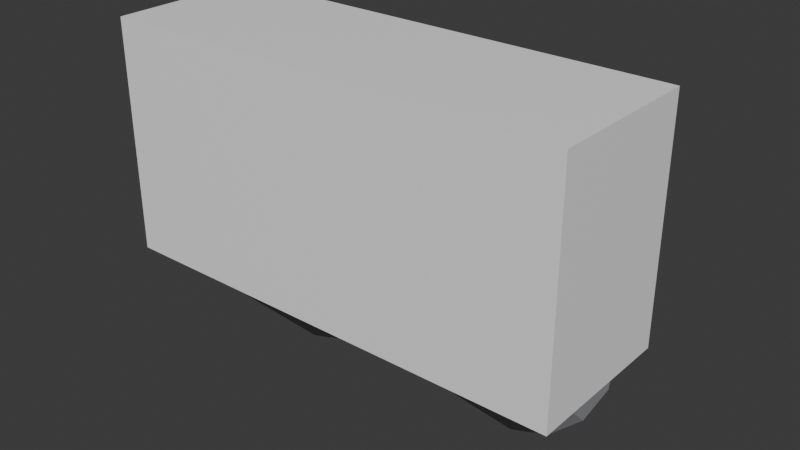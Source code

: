 # Source: ILU_Emergencia_v01.blend  (saved by Blender 4.2.66; exported with 4.5.12 LTS)
import bpy
from mathutils import Matrix  # noqa: F401  (used for matrix-valued properties, if any)

bpy.ops.wm.read_factory_settings(use_empty=True)
scene = bpy.context.scene
scene.name = 'Scene'

# ---- collections
col_collection = bpy.data.collections.new('Collection'); scene.collection.children.link(col_collection)

# ---- materials (node trees are filled in below, after node groups)
mat_polyroom_pbr = bpy.data.materials.new('Polyroom_PBR')

# ---- material node trees
mat_polyroom_pbr.use_nodes = True; mat_polyroom_pbr.node_tree.nodes.clear()
_N = mat_polyroom_pbr.node_tree.nodes; _L = mat_polyroom_pbr.node_tree.links
n0 = _N.new('ShaderNodeOutputMaterial'); n0.name = 'Material Output'; n0.location = (300, 0)
n1 = _N.new('ShaderNodeBsdfPrincipled'); n1.name = 'Principled BSDF'; n1.location = (0, 0)
n2 = _N.new('ShaderNodeVertexColor'); n2.name = 'Color Attribute'; n2.location = (-300, 0)
n2.layer_name = 'Color'
_L.new(n2.outputs[0], n1.inputs[0])
_L.new(n1.outputs[0], n0.inputs[0])
n0.is_active_output = True

# ---- world
world_world = bpy.data.worlds.new('World'); scene.world = world_world
world_world.use_nodes = True; world_world.node_tree.nodes.clear()
_N = world_world.node_tree.nodes; _L = world_world.node_tree.links
n0 = _N.new('ShaderNodeOutputWorld'); n0.name = 'World Output'; n0.location = (300, 300)
n1 = _N.new('ShaderNodeBackground'); n1.name = 'Background'; n1.location = (10, 300)
n1.inputs[0].default_value = (0.05088, 0.05088, 0.05088, 1.0)
_L.new(n1.outputs[0], n0.inputs[0])
n0.is_active_output = True
world_world.color = (0.05088, 0.05088, 0.05088)
world_world.sun_shadow_jitter_overblur = 0.0

# ---- meshes
me_ilu_emergencia_v01_mesh = bpy.data.meshes.new('ILU_Emergencia_v01_Mesh')
me_ilu_emergencia_v01_mesh.from_pydata([(-0.15, -0.05, 0.0751), (-0.15, -0.05, 0.2251), (-0.15, 0.05, 0.0751), (-0.15, 0.05, 0.2251), (0.15, -0.05, 0.0751), (0.15, -0.05, 0.2251), (0.15, 0.05, 0.0751), (0.15, 0.05, 0.2251), (-0.08, 0.0901, 0.06364), (-0.08, 0.03354, 0.1202), (-0.0575, 0.08584, 0.05938), (-0.0575, 0.02927, 0.1159), (-0.04103, 0.07419, 0.04773), (-0.04103, 0.01763, 0.1043), (-0.035, 0.05828, 0.03182), (-0.035, 0.001716, 0.08839), (-0.04103, 0.04237, 0.01591), (-0.04103, -0.01419, 0.07248), (-0.0575, 0.03073, 0.004263), (-0.0575, -0.02584, 0.06083), (-0.08, 0.02646, 0.0), (-0.08, -0.0301, 0.05657), (-0.1025, 0.03073, 0.004263), (-0.1025, -0.02584, 0.06083), (-0.119, 0.04237, 0.01591), (-0.119, -0.01419, 0.07248), (-0.125, 0.05828, 0.03182), (-0.125, 0.001716, 0.08839), (-0.119, 0.07419, 0.04773), (-0.119, 0.01763, 0.1043), (-0.1025, 0.08584, 0.05938), (-0.1025, 0.02927, 0.1159), (0.08, 0.0901, 0.06364), (0.08, 0.03354, 0.1202), (0.1025, 0.08584, 0.05938), (0.1025, 0.02927, 0.1159), (0.119, 0.07419, 0.04773), (0.119, 0.01763, 0.1043), (0.125, 0.05828, 0.03182), (0.125, 0.001716, 0.08839), (0.119, 0.04237, 0.01591), (0.119, -0.01419, 0.07248), (0.1025, 0.03073, 0.004263), (0.1025, -0.02584, 0.06083), (0.08, 0.02646, 0.0), (0.08, -0.0301, 0.05657), (0.0575, 0.03073, 0.004263), (0.0575, -0.02584, 0.06083), (0.04103, 0.04237, 0.01591), (0.04103, -0.01419, 0.07248), (0.035, 0.05828, 0.03182), (0.035, 0.001716, 0.08839), (0.04103, 0.07419, 0.04773), (0.04103, 0.01763, 0.1043), (0.0575, 0.08584, 0.05938), (0.0575, 0.02927, 0.1159), (-0.06753, 0.07247, 0.05437), (-0.05983, 0.08017, 0.03937), (-0.05983, 0.08017, 0.02083), (-0.06753, 0.07247, 0.005834), (-0.06237, 0.06, 0.05437), (-0.05147, 0.06, 0.03937), (-0.05147, 0.06, 0.02083), (-0.06237, 0.06, 0.005834), (-0.06753, 0.04753, 0.05437), (-0.05983, 0.03983, 0.03937), (-0.05983, 0.03983, 0.02083), (-0.06753, 0.04753, 0.005834), (-0.08, 0.04237, 0.05437), (-0.08, 0.03147, 0.03937), (-0.08, 0.03147, 0.02083), (-0.08, 0.04237, 0.005834), (-0.09247, 0.04753, 0.05437), (-0.1002, 0.03983, 0.03937), (-0.1002, 0.03983, 0.02083), (-0.09247, 0.04753, 0.005834), (-0.08, 0.06, 0.0001041), (-0.08, 0.06, 0.0601), (-0.09763, 0.06, 0.05437), (-0.1085, 0.06, 0.03937), (-0.1085, 0.06, 0.02083), (-0.09763, 0.06, 0.005834), (-0.09247, 0.07247, 0.05437), (-0.1002, 0.08017, 0.03937), (-0.1002, 0.08017, 0.02083), (-0.09247, 0.07247, 0.005834), (-0.08, 0.07763, 0.05437), (-0.08, 0.08853, 0.03937), (-0.08, 0.08853, 0.02083), (-0.08, 0.07763, 0.005834), (0.09247, 0.07247, 0.05437), (0.1002, 0.08017, 0.03937), (0.1002, 0.08017, 0.02083), (0.09247, 0.07247, 0.005834), (0.09763, 0.06, 0.05437), (0.1085, 0.06, 0.03937), (0.1085, 0.06, 0.02083), (0.09763, 0.06, 0.005834), (0.09247, 0.04753, 0.05437), (0.1002, 0.03983, 0.03937), (0.1002, 0.03983, 0.02083), (0.09247, 0.04753, 0.005834), (0.08, 0.04237, 0.05437), (0.08, 0.03147, 0.03937), (0.08, 0.03147, 0.02083), (0.08, 0.04237, 0.005834), (0.06753, 0.04753, 0.05437), (0.05983, 0.03983, 0.03937), (0.05983, 0.03983, 0.02083), (0.06753, 0.04753, 0.005834), (0.08, 0.06, 0.0001041), (0.08, 0.06, 0.0601), (0.06237, 0.06, 0.05437), (0.05147, 0.06, 0.03937), (0.05147, 0.06, 0.02083), (0.06237, 0.06, 0.005834), (0.06753, 0.07247, 0.05437), (0.05983, 0.08017, 0.03937), (0.05983, 0.08017, 0.02083), (0.06753, 0.07247, 0.005834), (0.08, 0.07763, 0.05437), (0.08, 0.08853, 0.03937), (0.08, 0.08853, 0.02083), (0.08, 0.07763, 0.005834), (-0.02, 0.0425, 0.1501), (-0.02, 0.0425, 0.1701), (-0.02, 0.0575, 0.1501), (-0.02, 0.0575, 0.1701), (0.02, 0.0425, 0.1501), (0.02, 0.0425, 0.1701), (0.02, 0.0575, 0.1501), (0.02, 0.0575, 0.1701)], [], [(0, 1, 3, 2), (2, 3, 7, 6), (6, 7, 5, 4), (4, 5, 1, 0), (2, 6, 4, 0), (7, 3, 1, 5), (8, 9, 11, 10), (10, 11, 13, 12), (12, 13, 15, 14), (14, 15, 17, 16), (16, 17, 19, 18), (18, 19, 21, 20), (20, 21, 23, 22), (22, 23, 25, 24), (24, 25, 27, 26), (26, 27, 29, 28), (11, 9, 31, 29, 27, 25, 23, 21, 19, 17, 15, 13), (28, 29, 31, 30), (30, 31, 9, 8), (8, 10, 12, 14, 16, 18, 20, 22, 24, 26, 28, 30), (32, 33, 35, 34), (34, 35, 37, 36), (36, 37, 39, 38), (38, 39, 41, 40), (40, 41, 43, 42), (42, 43, 45, 44), (44, 45, 47, 46), (46, 47, 49, 48), (48, 49, 51, 50), (50, 51, 53, 52), (35, 33, 55, 53, 51, 49, 47, 45, 43, 41, 39, 37), (52, 53, 55, 54), (54, 55, 33, 32), (32, 34, 36, 38, 40, 42, 44, 46, 48, 50, 52, 54), (89, 88, 58, 59), (87, 86, 56, 57), (76, 89, 59), (88, 87, 57, 58), (86, 77, 56), (76, 59, 63), (58, 57, 61, 62), (56, 77, 60), (59, 58, 62, 63), (57, 56, 60, 61), (76, 63, 67), (62, 61, 65, 66), (60, 77, 64), (63, 62, 66, 67), (61, 60, 64, 65), (76, 67, 71), (66, 65, 69, 70), (64, 77, 68), (67, 66, 70, 71), (65, 64, 68, 69), (76, 71, 75), (70, 69, 73, 74), (68, 77, 72), (71, 70, 74, 75), (69, 68, 72, 73), (76, 75, 81), (74, 73, 79, 80), (72, 77, 78), (75, 74, 80, 81), (73, 72, 78, 79), (76, 81, 85), (80, 79, 83, 84), (78, 77, 82), (81, 80, 84, 85), (79, 78, 82, 83), (76, 85, 89), (84, 83, 87, 88), (82, 77, 86), (85, 84, 88, 89), (83, 82, 86, 87), (110, 123, 93), (122, 121, 91, 92), (120, 111, 90), (123, 122, 92, 93), (121, 120, 90, 91), (93, 92, 96, 97), (91, 90, 94, 95), (110, 93, 97), (92, 91, 95, 96), (90, 111, 94), (97, 96, 100, 101), (95, 94, 98, 99), (110, 97, 101), (96, 95, 99, 100), (94, 111, 98), (101, 100, 104, 105), (99, 98, 102, 103), (110, 101, 105), (100, 99, 103, 104), (98, 111, 102), (105, 104, 108, 109), (103, 102, 106, 107), (110, 105, 109), (104, 103, 107, 108), (102, 111, 106), (109, 108, 114, 115), (107, 106, 112, 113), (110, 109, 115), (108, 107, 113, 114), (106, 111, 112), (115, 114, 118, 119), (113, 112, 116, 117), (110, 115, 119), (114, 113, 117, 118), (112, 111, 116), (119, 118, 122, 123), (117, 116, 120, 121), (110, 119, 123), (118, 117, 121, 122), (116, 111, 120), (124, 125, 127, 126), (126, 127, 131, 130), (130, 131, 129, 128), (128, 129, 125, 124), (126, 130, 128, 124), (131, 127, 125, 129)])
_uv = me_ilu_emergencia_v01_mesh.uv_layers.new(name='UVMap')
_uv.uv.foreach_set('vector', [0.008354, 0.7883, 0.008354, 0.5339, 0.178, 0.5339, 0.178, 0.7883, 0.2628, 0.5172, 0.008354, 0.5172, 0.008354, 0.008354, 0.2628, 0.008354, 0.1947, 0.7883, 0.1947, 0.5339, 0.3643, 0.5339, 0.3643, 0.7883, 0.5339, 0.5172, 0.2795, 0.5172, 0.2795, 0.008354, 0.5339, 0.008354, 0.7202, 0.008354, 0.7202, 0.5172, 0.5506, 0.5172, 0.5506, 0.008354, 0.9065, 0.008354, 0.9065, 0.5172, 0.7369, 0.5172, 0.7369, 0.008354, 0.8658, 0.6696, 0.8658, 0.5736, 0.904, 0.5664, 0.904, 0.6623, 0.5299, 0.6696, 0.5299, 0.5339, 0.5578, 0.5339, 0.5578, 0.6696, 0.5578, 0.6696, 0.5578, 0.5339, 0.596, 0.5339, 0.596, 0.6696, 0.596, 0.6696, 0.596, 0.5339, 0.6341, 0.5339, 0.6341, 0.6696, 0.6341, 0.6696, 0.6341, 0.5339, 0.6621, 0.5339, 0.6621, 0.6696, 0.1311, 0.9082, 0.1311, 0.8122, 0.1693, 0.805, 0.1693, 0.9009, 0.1693, 0.9009, 0.1693, 0.805, 0.2074, 0.8122, 0.2074, 0.9082, 0.6788, 0.6696, 0.6788, 0.5339, 0.7067, 0.5339, 0.7067, 0.6696, 0.7067, 0.6696, 0.7067, 0.5339, 0.7449, 0.5339, 0.7449, 0.6696, 0.7449, 0.6696, 0.7449, 0.5339, 0.783, 0.5339, 0.783, 0.6696, 0.7754, 0.7901, 0.7754, 0.7512, 0.7896, 0.7151, 0.8142, 0.6913, 0.8426, 0.6863, 0.8672, 0.7013, 0.8814, 0.7325, 0.8814, 0.7713, 0.8672, 0.8075, 0.8426, 0.8312, 0.8142, 0.8362, 0.7896, 0.8212, 0.783, 0.6696, 0.783, 0.5339, 0.811, 0.5339, 0.811, 0.6696, 0.8277, 0.6623, 0.8277, 0.5664, 0.8658, 0.5736, 0.8658, 0.6696, 0.6359, 0.7512, 0.6359, 0.7901, 0.6217, 0.8212, 0.5971, 0.8362, 0.5687, 0.8312, 0.5441, 0.8075, 0.5299, 0.7713, 0.5299, 0.7325, 0.5441, 0.7013, 0.5687, 0.6863, 0.5971, 0.6913, 0.6217, 0.7151, 0.2623, 0.9082, 0.2623, 0.8122, 0.3005, 0.805, 0.3005, 0.9009, 0.381, 0.6696, 0.381, 0.5339, 0.4089, 0.5339, 0.4089, 0.6696, 0.4089, 0.6696, 0.4089, 0.5339, 0.4471, 0.5339, 0.4471, 0.6696, 0.4471, 0.6696, 0.4471, 0.5339, 0.4852, 0.5339, 0.4852, 0.6696, 0.4852, 0.6696, 0.4852, 0.5339, 0.5132, 0.5339, 0.5132, 0.6696, 0.381, 0.9418, 0.381, 0.8459, 0.4191, 0.8387, 0.4191, 0.9346, 0.4191, 0.9346, 0.4191, 0.8387, 0.4573, 0.8459, 0.4573, 0.9418, 0.381, 0.822, 0.381, 0.6863, 0.4089, 0.6863, 0.4089, 0.822, 0.4089, 0.822, 0.4089, 0.6863, 0.4471, 0.6863, 0.4471, 0.822, 0.4471, 0.822, 0.4471, 0.6863, 0.4852, 0.6863, 0.4852, 0.822, 0.1002, 0.8338, 0.1144, 0.8699, 0.1144, 0.9088, 0.1002, 0.9399, 0.07559, 0.955, 0.04717, 0.9499, 0.02256, 0.9262, 0.008354, 0.89, 0.008354, 0.8512, 0.02256, 0.8201, 0.04717, 0.805, 0.07559, 0.81, 0.4852, 0.822, 0.4852, 0.6863, 0.5132, 0.6863, 0.5132, 0.822, 0.2241, 0.9009, 0.2241, 0.805, 0.2623, 0.8122, 0.2623, 0.9082, 0.6526, 0.7512, 0.6668, 0.7151, 0.6915, 0.6913, 0.7199, 0.6863, 0.7445, 0.7013, 0.7587, 0.7325, 0.7587, 0.7713, 0.7445, 0.8075, 0.7199, 0.8312, 0.6915, 0.8362, 0.6668, 0.8212, 0.6526, 0.7901, 0.9047, 0.9353, 0.9047, 0.9098, 0.9389, 0.9098, 0.9258, 0.9353, 0.9047, 0.8784, 0.9047, 0.853, 0.9258, 0.853, 0.9389, 0.8784, 0.9508, 0.135, 0.9232, 0.1465, 0.9232, 0.1236, 0.9047, 0.9098, 0.9047, 0.8784, 0.9389, 0.8784, 0.9389, 0.9098, 0.9785, 0.2184, 0.9508, 0.207, 0.9785, 0.1955, 0.9508, 0.135, 0.9232, 0.1236, 0.9394, 0.1074, 0.7002, 0.9098, 0.7002, 0.8784, 0.7344, 0.8784, 0.7344, 0.9098, 0.9785, 0.1955, 0.9508, 0.207, 0.9623, 0.1794, 0.7132, 0.9353, 0.7002, 0.9098, 0.7344, 0.9098, 0.7344, 0.9353, 0.7002, 0.8784, 0.7132, 0.853, 0.7344, 0.853, 0.7344, 0.8784, 0.9508, 0.135, 0.9394, 0.1074, 0.9623, 0.1074, 0.7344, 0.9098, 0.7344, 0.8784, 0.7686, 0.8784, 0.7686, 0.9098, 0.9623, 0.1794, 0.9508, 0.207, 0.9394, 0.1794, 0.7344, 0.9353, 0.7344, 0.9098, 0.7686, 0.9098, 0.7555, 0.9353, 0.7344, 0.8784, 0.7344, 0.853, 0.7555, 0.853, 0.7686, 0.8784, 0.9508, 0.135, 0.9623, 0.1074, 0.9785, 0.1236, 0.8982, 0.7432, 0.8982, 0.7117, 0.9324, 0.7117, 0.9324, 0.7432, 0.9394, 0.1794, 0.9508, 0.207, 0.9232, 0.1955, 0.9112, 0.7686, 0.8982, 0.7432, 0.9324, 0.7432, 0.9324, 0.7686, 0.8982, 0.7117, 0.9112, 0.6863, 0.9324, 0.6863, 0.9324, 0.7117, 0.9508, 0.135, 0.9785, 0.1236, 0.9785, 0.1465, 0.9324, 0.7432, 0.9324, 0.7117, 0.9666, 0.7117, 0.9666, 0.7432, 0.9232, 0.1955, 0.9508, 0.207, 0.9232, 0.2184, 0.9324, 0.7686, 0.9324, 0.7432, 0.9666, 0.7432, 0.9535, 0.7686, 0.9324, 0.7117, 0.9324, 0.6863, 0.9535, 0.6863, 0.9666, 0.7117, 0.9508, 0.135, 0.9785, 0.1465, 0.9623, 0.1627, 0.5299, 0.9098, 0.5299, 0.8784, 0.5641, 0.8784, 0.5641, 0.9098, 0.9232, 0.2184, 0.9508, 0.207, 0.9394, 0.2346, 0.543, 0.9353, 0.5299, 0.9098, 0.5641, 0.9098, 0.5641, 0.9353, 0.5299, 0.8784, 0.543, 0.853, 0.5641, 0.853, 0.5641, 0.8784, 0.9508, 0.135, 0.9623, 0.1627, 0.9394, 0.1627, 0.5641, 0.9098, 0.5641, 0.8784, 0.5983, 0.8784, 0.5983, 0.9098, 0.9394, 0.2346, 0.9508, 0.207, 0.9623, 0.2346, 0.5641, 0.9353, 0.5641, 0.9098, 0.5983, 0.9098, 0.5852, 0.9353, 0.5641, 0.8784, 0.5641, 0.853, 0.5852, 0.853, 0.5983, 0.8784, 0.9508, 0.135, 0.9394, 0.1627, 0.9232, 0.1465, 0.8705, 0.9098, 0.8705, 0.8784, 0.9047, 0.8784, 0.9047, 0.9098, 0.9623, 0.2346, 0.9508, 0.207, 0.9785, 0.2184, 0.8835, 0.9353, 0.8705, 0.9098, 0.9047, 0.9098, 0.9047, 0.9353, 0.8705, 0.8784, 0.8835, 0.853, 0.9047, 0.853, 0.9047, 0.8784, 0.9508, 0.279, 0.9785, 0.2904, 0.9623, 0.3066, 0.9549, 0.6233, 0.9549, 0.5918, 0.9892, 0.5918, 0.9892, 0.6233, 0.9232, 0.3624, 0.9508, 0.3509, 0.9394, 0.3786, 0.9549, 0.6487, 0.9549, 0.6233, 0.9892, 0.6233, 0.9761, 0.6487, 0.9549, 0.5918, 0.9549, 0.5664, 0.9761, 0.5664, 0.9892, 0.5918, 0.6281, 0.9353, 0.615, 0.9098, 0.6492, 0.9098, 0.6492, 0.9353, 0.615, 0.8784, 0.6281, 0.853, 0.6492, 0.853, 0.6492, 0.8784, 0.9508, 0.279, 0.9623, 0.3066, 0.9394, 0.3066, 0.615, 0.9098, 0.615, 0.8784, 0.6492, 0.8784, 0.6492, 0.9098, 0.9394, 0.3786, 0.9508, 0.3509, 0.9623, 0.3786, 0.6492, 0.9353, 0.6492, 0.9098, 0.6835, 0.9098, 0.6704, 0.9353, 0.6492, 0.8784, 0.6492, 0.853, 0.6704, 0.853, 0.6835, 0.8784, 0.9508, 0.279, 0.9394, 0.3066, 0.9232, 0.2904, 0.6492, 0.9098, 0.6492, 0.8784, 0.6835, 0.8784, 0.6835, 0.9098, 0.9623, 0.3786, 0.9508, 0.3509, 0.9785, 0.3624, 0.9363, 0.09068, 0.9232, 0.06524, 0.9574, 0.06524, 0.9574, 0.09068, 0.9232, 0.03379, 0.9363, 0.008354, 0.9574, 0.008354, 0.9574, 0.03379, 0.9508, 0.279, 0.9232, 0.2904, 0.9232, 0.2675, 0.9232, 0.06524, 0.9232, 0.03379, 0.9574, 0.03379, 0.9574, 0.06524, 0.9785, 0.3624, 0.9508, 0.3509, 0.9785, 0.3395, 0.9574, 0.09068, 0.9574, 0.06524, 0.9916, 0.06524, 0.9786, 0.09068, 0.9574, 0.03379, 0.9574, 0.008354, 0.9786, 0.008354, 0.9916, 0.03379, 0.9508, 0.279, 0.9232, 0.2675, 0.9394, 0.2513, 0.9574, 0.06524, 0.9574, 0.03379, 0.9916, 0.03379, 0.9916, 0.06524, 0.9785, 0.3395, 0.9508, 0.3509, 0.9623, 0.3233, 0.7984, 0.9353, 0.7853, 0.9098, 0.8195, 0.9098, 0.8195, 0.9353, 0.7853, 0.8784, 0.7984, 0.853, 0.8195, 0.853, 0.8195, 0.8784, 0.9508, 0.279, 0.9394, 0.2513, 0.9623, 0.2513, 0.7853, 0.9098, 0.7853, 0.8784, 0.8195, 0.8784, 0.8195, 0.9098, 0.9623, 0.3233, 0.9508, 0.3509, 0.9394, 0.3233, 0.8195, 0.9353, 0.8195, 0.9098, 0.8537, 0.9098, 0.8407, 0.9353, 0.8195, 0.8784, 0.8195, 0.853, 0.8407, 0.853, 0.8537, 0.8784, 0.9508, 0.279, 0.9623, 0.2513, 0.9785, 0.2675, 0.8195, 0.9098, 0.8195, 0.8784, 0.8537, 0.8784, 0.8537, 0.9098, 0.9394, 0.3233, 0.9508, 0.3509, 0.9232, 0.3395, 0.9338, 0.6487, 0.9207, 0.6233, 0.9549, 0.6233, 0.9549, 0.6487, 0.9207, 0.5918, 0.9338, 0.5664, 0.9549, 0.5664, 0.9549, 0.5918, 0.9508, 0.279, 0.9785, 0.2675, 0.9785, 0.2904, 0.9207, 0.6233, 0.9207, 0.5918, 0.9549, 0.5918, 0.9549, 0.6233, 0.9232, 0.3395, 0.9508, 0.3509, 0.9232, 0.3624, 0.3257, 0.9235, 0.3257, 0.8895, 0.3511, 0.8895, 0.3511, 0.9235, 0.3511, 0.8728, 0.3172, 0.8728, 0.3172, 0.805, 0.3511, 0.805, 0.8982, 0.8362, 0.8982, 0.8023, 0.9236, 0.8023, 0.9236, 0.8362, 0.5079, 0.9065, 0.474, 0.9065, 0.474, 0.8387, 0.5079, 0.8387, 0.9487, 0.3953, 0.9487, 0.4631, 0.9232, 0.4631, 0.9232, 0.3953, 0.9487, 0.4798, 0.9487, 0.5477, 0.9232, 0.5477, 0.9232, 0.4798])
_ca = me_ilu_emergencia_v01_mesh.color_attributes.new('Color', 'FLOAT_COLOR', 'POINT')
_ca.data.foreach_set('color', [0.92, 0.92, 0.92, 1.0, 0.92, 0.92, 0.92, 1.0, 0.92, 0.92, 0.92, 1.0, 0.92, 0.92, 0.92, 1.0, 0.92, 0.92, 0.92, 1.0, 0.92, 0.92, 0.92, 1.0, 0.92, 0.92, 0.92, 1.0, 0.92, 0.92, 0.92, 1.0, 0.3, 0.3, 0.32, 1.0, 0.3, 0.3, 0.32, 1.0, 0.3, 0.3, 0.32, 1.0, 0.3, 0.3, 0.32, 1.0, 0.3, 0.3, 0.32, 1.0, 0.3, 0.3, 0.32, 1.0, 0.3, 0.3, 0.32, 1.0, 0.3, 0.3, 0.32, 1.0, 0.3, 0.3, 0.32, 1.0, 0.3, 0.3, 0.32, 1.0, 0.3, 0.3, 0.32, 1.0, 0.3, 0.3, 0.32, 1.0, 0.3, 0.3, 0.32, 1.0, 0.3, 0.3, 0.32, 1.0, 0.3, 0.3, 0.32, 1.0, 0.3, 0.3, 0.32, 1.0, 0.3, 0.3, 0.32, 1.0, 0.3, 0.3, 0.32, 1.0, 0.3, 0.3, 0.32, 1.0, 0.3, 0.3, 0.32, 1.0, 0.3, 0.3, 0.32, 1.0, 0.3, 0.3, 0.32, 1.0, 0.3, 0.3, 0.32, 1.0, 0.3, 0.3, 0.32, 1.0, 0.3, 0.3, 0.32, 1.0, 0.3, 0.3, 0.32, 1.0, 0.3, 0.3, 0.32, 1.0, 0.3, 0.3, 0.32, 1.0, 0.3, 0.3, 0.32, 1.0, 0.3, 0.3, 0.32, 1.0, 0.3, 0.3, 0.32, 1.0, 0.3, 0.3, 0.32, 1.0, 0.3, 0.3, 0.32, 1.0, 0.3, 0.3, 0.32, 1.0, 0.3, 0.3, 0.32, 1.0, 0.3, 0.3, 0.32, 1.0, 0.3, 0.3, 0.32, 1.0, 0.3, 0.3, 0.32, 1.0, 0.3, 0.3, 0.32, 1.0, 0.3, 0.3, 0.32, 1.0, 0.3, 0.3, 0.32, 1.0, 0.3, 0.3, 0.32, 1.0, 0.3, 0.3, 0.32, 1.0, 0.3, 0.3, 0.32, 1.0, 0.3, 0.3, 0.32, 1.0, 0.3, 0.3, 0.32, 1.0, 0.3, 0.3, 0.32, 1.0, 0.3, 0.3, 0.32, 1.0, 1.0, 0.95, 0.8, 1.0, 1.0, 0.95, 0.8, 1.0, 1.0, 0.95, 0.8, 1.0, 1.0, 0.95, 0.8, 1.0, 1.0, 0.95, 0.8, 1.0, 1.0, 0.95, 0.8, 1.0, 1.0, 0.95, 0.8, 1.0, 1.0, 0.95, 0.8, 1.0, 1.0, 0.95, 0.8, 1.0, 1.0, 0.95, 0.8, 1.0, 1.0, 0.95, 0.8, 1.0, 1.0, 0.95, 0.8, 1.0, 1.0, 0.95, 0.8, 1.0, 1.0, 0.95, 0.8, 1.0, 1.0, 0.95, 0.8, 1.0, 1.0, 0.95, 0.8, 1.0, 1.0, 0.95, 0.8, 1.0, 1.0, 0.95, 0.8, 1.0, 1.0, 0.95, 0.8, 1.0, 1.0, 0.95, 0.8, 1.0, 1.0, 0.95, 0.8, 1.0, 1.0, 0.95, 0.8, 1.0, 1.0, 0.95, 0.8, 1.0, 1.0, 0.95, 0.8, 1.0, 1.0, 0.95, 0.8, 1.0, 1.0, 0.95, 0.8, 1.0, 1.0, 0.95, 0.8, 1.0, 1.0, 0.95, 0.8, 1.0, 1.0, 0.95, 0.8, 1.0, 1.0, 0.95, 0.8, 1.0, 1.0, 0.95, 0.8, 1.0, 1.0, 0.95, 0.8, 1.0, 1.0, 0.95, 0.8, 1.0, 1.0, 0.95, 0.8, 1.0, 1.0, 0.95, 0.8, 1.0, 1.0, 0.95, 0.8, 1.0, 1.0, 0.95, 0.8, 1.0, 1.0, 0.95, 0.8, 1.0, 1.0, 0.95, 0.8, 1.0, 1.0, 0.95, 0.8, 1.0, 1.0, 0.95, 0.8, 1.0, 1.0, 0.95, 0.8, 1.0, 1.0, 0.95, 0.8, 1.0, 1.0, 0.95, 0.8, 1.0, 1.0, 0.95, 0.8, 1.0, 1.0, 0.95, 0.8, 1.0, 1.0, 0.95, 0.8, 1.0, 1.0, 0.95, 0.8, 1.0, 1.0, 0.95, 0.8, 1.0, 1.0, 0.95, 0.8, 1.0, 1.0, 0.95, 0.8, 1.0, 1.0, 0.95, 0.8, 1.0, 1.0, 0.95, 0.8, 1.0, 1.0, 0.95, 0.8, 1.0, 1.0, 0.95, 0.8, 1.0, 1.0, 0.95, 0.8, 1.0, 1.0, 0.95, 0.8, 1.0, 1.0, 0.95, 0.8, 1.0, 1.0, 0.95, 0.8, 1.0, 1.0, 0.95, 0.8, 1.0, 1.0, 0.95, 0.8, 1.0, 1.0, 0.95, 0.8, 1.0, 1.0, 0.95, 0.8, 1.0, 1.0, 0.95, 0.8, 1.0, 1.0, 0.95, 0.8, 1.0, 1.0, 0.95, 0.8, 1.0, 1.0, 0.95, 0.8, 1.0, 1.0, 0.95, 0.8, 1.0, 0.85, 0.18, 0.12, 1.0, 0.85, 0.18, 0.12, 1.0, 0.85, 0.18, 0.12, 1.0, 0.85, 0.18, 0.12, 1.0, 0.85, 0.18, 0.12, 1.0, 0.85, 0.18, 0.12, 1.0, 0.85, 0.18, 0.12, 1.0, 0.85, 0.18, 0.12, 1.0])
me_ilu_emergencia_v01_mesh.materials.append(mat_polyroom_pbr)
me_ilu_emergencia_v01_mesh.update()

# ---- objects
ob_ilu_emergencia_v01 = bpy.data.objects.new('ILU_Emergencia_v01', me_ilu_emergencia_v01_mesh)

# ---- transforms, parenting, visibility, modifiers, constraints
ob_ilu_emergencia_v01.location = (0.0, 0.0, 0.0)

# ---- collection membership
col_collection.objects.link(ob_ilu_emergencia_v01)

# ---- scene / render settings (as saved in the file)
scene.frame_start = 1; scene.frame_end = 250; scene.frame_set(1)
scene.render.engine = 'BLENDER_EEVEE_NEXT'
bpy.context.view_layer.update()

# ---- added for rendering (the .blend has no active camera and no usable light): camera, sun
cam_auto = bpy.data.cameras.new('AutoCamera')
cam_auto.lens = 50.0
cam_auto.sensor_width = 36.0
cam_auto.clip_end = 1000.0
ob_auto_camera = bpy.data.objects.new('AutoCamera', cam_auto)
scene.collection.objects.link(ob_auto_camera)
ob_auto_camera.location = (0.370438, -0.424473, 0.408902)
ob_auto_camera.rotation_euler = (1.09748, -7.21219e-08, 0.694738)
scene.camera = ob_auto_camera
light_auto_sun = bpy.data.lights.new('AutoSun', 'SUN')
light_auto_sun.energy = 3.0
light_auto_sun.angle = 0.0523599
ob_auto_sun = bpy.data.objects.new('AutoSun', light_auto_sun)
scene.collection.objects.link(ob_auto_sun)
ob_auto_sun.rotation_euler = (0.872665, 0.174533, 0.523599)
bpy.context.view_layer.update()
